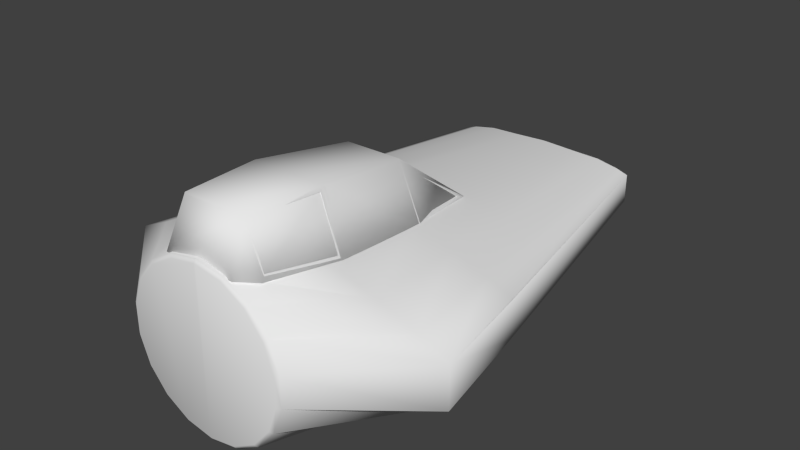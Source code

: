 # Source: Y-Wingcockpit.blend  (saved by Blender 2.73.0; exported with 4.5.12 LTS)
import bpy
from mathutils import Matrix  # noqa: F401  (used for matrix-valued properties, if any)

bpy.ops.wm.read_factory_settings(use_empty=True)
scene = bpy.context.scene
scene.name = 'Scene'

# ---- collections
col_collection_1 = bpy.data.collections.new('Collection 1'); scene.collection.children.link(col_collection_1)
col_collection_2 = bpy.data.collections.new('Collection 2'); scene.collection.children.link(col_collection_2)

# ---- world
world_world = bpy.data.worlds.new('World'); scene.world = world_world
world_world.color = (0.05088, 0.05088, 0.05088)
world_world.use_sun_shadow = False
world_world.sun_shadow_jitter_overblur = 0.0
world_world.cycles.sampling_method = 'MANUAL'
world_world.cycles.sample_map_resolution = 256

# ---- meshes
me_cylinder_003 = bpy.data.meshes.new('Cylinder.003')
me_cylinder_003.from_pydata([(0.1707, -0.7058, -0.8475), (-0.2384, -0.3682, -1.286), (0.2384, -0.3682, -1.286), (-0.1707, -0.7058, -0.8475), (0.2203, -0.6887, -0.8431), (0.3401, -0.4176, -0.8384), (0.2862, -0.3729, -1.253), (-0.2203, -0.6887, -0.843), (-0.3401, -0.4176, -0.8384), (-0.2862, -0.3728, -1.253), (0.3907, -0.4889, -0.05014), (0.2676, -0.8402, -0.05616), (0.3519, -0.4227, -0.7342), (0.2125, -0.7491, -0.7398), (-0.2676, -0.8402, -0.05616), (-0.3907, -0.4889, -0.05014), (-0.2125, -0.7491, -0.7398), (-0.3519, -0.4227, -0.7342), (0.3963, -0.4959, 0.01685), (0.272, -0.8625, 0.01056), (0.3315, -0.5757, 0.5383), (0.2275, -0.8735, 0.5332), (-0.272, -0.8625, 0.01056), (-0.3963, -0.4959, 0.01685), (-0.2275, -0.8735, 0.5332), (-0.3315, -0.5757, 0.5383)], [], [(0, 3, 1, 2), (5, 4, 6), (7, 8, 9), (10, 11, 13, 12), (14, 15, 17, 16), (20, 21, 19, 18), (24, 25, 23, 22)])
_k = set([(0, 2), (0, 3), (1, 2), (1, 3), (4, 5), (4, 6), (5, 6), (7, 8), (7, 9), (8, 9), (10, 11), (10, 12), (11, 13), (12, 13), (14, 15), (14, 16), (15, 17), (16, 17), (18, 19), (18, 20), (19, 21), (20, 21), (22, 23), (22, 24), (23, 25), (24, 25)])
me_cylinder_003.attributes.new('sharp_edge', 'BOOLEAN', 'EDGE').data.foreach_set('value', [ (min(e.vertices), max(e.vertices)) in _k for e in me_cylinder_003.edges])
_uv = me_cylinder_003.uv_layers.new(name='UVMap')
_uv.uv.foreach_set('vector', [0.6184, 0.2638, 0.7754, 0.2705, 0.7687, 0.4275, 0.6117, 0.4208, 0.6184, 0.2638, 0.7754, 0.2705, 0.7687, 0.4275, 0.6184, 0.2638, 0.7754, 0.2705, 0.7687, 0.4275, 0.6184, 0.2638, 0.7754, 0.2705, 0.7687, 0.4275, 0.6117, 0.4208, 0.6184, 0.2638, 0.7754, 0.2705, 0.7687, 0.4275, 0.6117, 0.4208, 0.6184, 0.2638, 0.7754, 0.2705, 0.7687, 0.4275, 0.6117, 0.4208, 0.6184, 0.2638, 0.7754, 0.2705, 0.7687, 0.4275, 0.6117, 0.4208])
me_cylinder_003.use_remesh_preserve_volume = False
me_cylinder_003.use_remesh_preserve_attributes = False
me_cylinder_003.use_mirror_vertex_groups = False
me_cylinder_003.update()
me_cylinder = bpy.data.meshes.new('Cylinder')
me_cylinder.from_pydata([(-6.903e-09, -0.1518, -2.795), (-0.2369, -0.1426, -2.795), (-0.4452, -0.137, -2.795), (-0.5998, -0.1114, -2.795), (-0.682, -0.08762, -2.795), (-0.682, 0.08762, -2.795), (-0.5998, 0.1114, -2.795), (-0.4452, 0.137, -2.795), (-0.2369, 0.1426, -2.795), (0.1707, -0.7063, -0.8475), (-6.007e-09, -0.1893, -2.818), (-0.2584, -0.1779, -2.818), (-0.4856, -0.1708, -2.818), (-0.6542, -0.139, -2.818), (-0.744, -0.1093, -2.818), (-0.744, 0.1093, -2.818), (-0.6542, 0.139, -2.818), (-0.4856, 0.1708, -2.818), (-0.2584, 0.1779, -2.818), (-6.949e-08, 0.1893, -2.818), (-9.437e-08, -0.625, 0.7112), (-2.642e-07, -0.4739, 0.08695), (-0.2138, -0.5873, 0.7112), (-0.4134, -0.4756, 0.08695), (-0.4017, -0.4788, 0.7112), (-0.7642, -0.3688, 0.08695), (-0.5413, -0.3125, 0.7112), (-1.063, -0.2593, 0.08695), (-0.6155, -0.1085, 0.7112), (-1.295, -0.1556, 0.08695), (-0.6155, 0.1085, 0.7112), (-1.295, 0.1556, 0.08695), (-0.5413, 0.3125, 0.7112), (-1.063, 0.2593, 0.08695), (-0.4017, 0.4788, 0.7112), (-0.7642, 0.3688, 0.08695), (-0.2138, 0.5873, 0.7112), (-0.4134, 0.4122, 0.08695), (-0.2384, -0.3687, -1.286), (-7.528e-08, 0.4685, 0.08695), (-7.798e-08, 0.1152, -2.662), (-0.1797, 0.1082, -2.662), (-0.3378, 0.1039, -2.662), (-0.4551, 0.08456, -2.662), (-0.5175, 0.06649, -2.662), (-0.5175, -0.06649, -2.662), (-0.4551, -0.08456, -2.662), (-0.3378, -0.1039, -2.662), (-0.1797, -0.1082, -2.662), (-7.778e-09, -0.1152, -2.662), (-0.2788, -0.893, -0.01899), (-0.4351, -0.4492, -0.0116), (0.4351, -0.4492, -0.0116), (0.2788, -0.893, -0.01899), (-0.2332, -0.9051, 0.5617), (-0.3639, -0.5135, 0.5678), (0.3639, -0.5135, 0.5678), (0.2332, -0.9051, 0.5617), (0.2384, -0.3687, -1.286), (-3.392e-15, 0.625, 0.7112), (0.4134, 0.4122, 0.08695), (0.2138, 0.5873, 0.7112), (0.7642, 0.3688, 0.08695), (0.4017, 0.4788, 0.7112), (1.063, 0.2593, 0.08695), (0.5413, 0.3125, 0.7112), (1.295, 0.1556, 0.08695), (0.6155, 0.1085, 0.7112), (1.295, -0.1556, 0.08695), (0.6155, -0.1085, 0.7112), (1.063, -0.2593, 0.08695), (0.5413, -0.3125, 0.7112), (0.7642, -0.3688, 0.08695), (0.4017, -0.4788, 0.7112), (0.4134, -0.4756, 0.08695), (0.2138, -0.5873, 0.7112), (0.2558, -0.3682, -1.316), (-0.2558, -0.3682, -1.316), (0.1831, -0.7304, -0.8464), (0.2584, 0.1779, -2.818), (0.4856, 0.1708, -2.818), (0.6542, 0.139, -2.818), (0.744, 0.1093, -2.818), (0.744, -0.1093, -2.818), (0.6542, -0.139, -2.818), (0.4856, -0.1708, -2.818), (0.2584, -0.1779, -2.818), (0.2361, -0.7032, -0.8334), (4.359e-08, 0.1518, -2.795), (0.2369, 0.1426, -2.795), (0.4452, 0.137, -2.795), (0.5998, 0.1114, -2.795), (0.682, 0.08762, -2.795), (0.682, -0.08762, -2.795), (0.5998, -0.1114, -2.795), (0.4452, -0.137, -2.795), (0.2369, -0.1426, -2.795), (0.3645, -0.4127, -0.8284), (-0.1831, -0.7304, -0.8464), (0.1797, 0.1082, -2.662), (0.3378, 0.1039, -2.662), (0.4551, 0.08456, -2.662), (0.5175, 0.06649, -2.662), (0.5175, -0.06649, -2.662), (0.4551, -0.08456, -2.662), (0.3378, -0.1039, -2.662), (0.1797, -0.1082, -2.662), (-0.1707, -0.7063, -0.8475), (-0.2148, -0.7828, -0.7785), (-0.3919, -0.382, -0.7716), (0.3919, -0.382, -0.7716), (0.2148, -0.7828, -0.7785), (-0.3, -0.3158, -1.384), (-0.269, -0.5513, 0.7028), (0.3, -0.3158, -1.384), (0.269, -0.5513, 0.7028), (0.3067, -0.3647, -1.272), (-0.2361, -0.7032, -0.8334), (-0.3645, -0.4127, -0.8284), (-0.3067, -0.3647, -1.273), (0.2203, -0.6892, -0.8431), (0.3401, -0.4181, -0.8384), (0.2862, -0.3734, -1.253), (-0.2203, -0.6892, -0.843), (-0.3401, -0.4181, -0.8384), (-0.2862, -0.3733, -1.253), (0.4218, -0.4873, -0.0501), (0.289, -0.8539, -0.05639), (0.38, -0.4188, -0.7341), (0.2294, -0.7594, -0.74), (-0.289, -0.8539, -0.05639), (-0.4218, -0.4873, -0.0501), (-0.2294, -0.7594, -0.74), (-0.38, -0.4188, -0.7341), (0.3907, -0.4894, -0.05014), (0.2676, -0.8407, -0.05616), (0.3519, -0.4232, -0.7342), (0.2125, -0.7496, -0.7398), (-0.2676, -0.8407, -0.05616), (-0.3907, -0.4894, -0.05014), (-0.2125, -0.7496, -0.7398), (-0.3519, -0.4232, -0.7342), (0.4233, -0.4964, 0.01685), (0.2905, -0.863, 0.01056), (0.3541, -0.5761, 0.5383), (0.243, -0.874, 0.5332), (-0.2905, -0.863, 0.01056), (-0.4233, -0.4964, 0.01685), (-0.243, -0.874, 0.5332), (-0.3541, -0.5761, 0.5383), (0.3963, -0.4964, 0.01685), (0.272, -0.863, 0.01056), (0.3315, -0.5761, 0.5383), (0.2275, -0.874, 0.5332), (-0.272, -0.863, 0.01056), (-0.3963, -0.4964, 0.01685), (-0.2275, -0.874, 0.5332), (-0.3315, -0.5761, 0.5383), (-1.959e-07, -0.3987, -0.7204), (-0.9549, -0.2275, -0.7204), (-0.6905, 0.3165, -0.7204), (-0.3724, -0.3969, -0.7204), (-0.6905, -0.3165, -0.7204), (-7.933e-08, 0.4317, -0.7204), (-1.15, 0.1434, -0.7204), (-0.9549, 0.2275, -0.7204), (-0.3724, 0.3745, -0.7204), (-1.15, -0.1434, -0.7204), (1.15, 0.1434, -0.7204), (1.15, -0.1434, -0.7204), (0.3724, 0.3745, -0.7204), (0.6905, -0.3165, -0.7204), (0.3724, -0.3969, -0.7204), (0.6905, 0.3165, -0.7204), (0.9549, 0.2275, -0.7204), (0.9549, -0.2275, -0.7204), (0.002821, 0.6245, 0.7112), (0.002821, -0.6245, 0.7112), (0.00534, -0.9051, 0.5617), (0.00534, -0.893, -0.01899), (0.00534, -0.7828, -0.7785), (0.00534, -0.5513, 0.7028), (1.252e-05, -0.5971, 0.7284), (-0.2042, -0.5611, 0.7284), (-0.3838, -0.4574, 0.7284), (-0.5171, -0.2985, 0.7284), (-0.588, -0.1037, 0.7284), (-0.588, 0.1037, 0.7284), (-0.5171, 0.2985, 0.7284), (-0.3838, 0.4574, 0.7284), (-0.2042, 0.5611, 0.7284), (1.261e-05, 0.5971, 0.7284), (0.2042, 0.5611, 0.7284), (0.3838, 0.4574, 0.7284), (0.5171, 0.2985, 0.7284), (0.588, 0.1037, 0.7284), (0.588, -0.1037, 0.7284), (0.5171, -0.2985, 0.7284), (0.3838, -0.4574, 0.7284), (0.2042, -0.5611, 0.7284), (0.002708, 0.5966, 0.7284), (0.002708, -0.5966, 0.7284)], [], [(7, 42, 43, 6), (1, 48, 49, 0), (6, 43, 44, 5), (2, 47, 48, 1), (12, 2, 1, 11), (17, 7, 6, 16), (3, 46, 47, 2), (18, 8, 7, 17), (13, 3, 2, 12), (15, 5, 4, 14), (5, 44, 45, 4), (14, 4, 3, 13), (11, 1, 0, 10), (8, 41, 42, 7), (118, 119, 125, 124), (76, 78, 9, 58), (4, 45, 46, 3), (160, 17, 16, 165), (161, 11, 10, 158), (159, 13, 12, 162), (16, 6, 5, 15), (162, 12, 11, 161), (167, 14, 13, 159), (165, 16, 15, 164), (166, 18, 17, 160), (163, 19, 18, 166), (77, 76, 58, 38), (25, 23, 22, 24), (31, 164, 15, 14, 167, 29), (35, 33, 32, 34), (31, 29, 28, 30), (27, 25, 24, 26), (23, 21, 20, 22), (37, 35, 34, 36), (33, 31, 30, 32), (29, 27, 26, 28), (51, 50, 146, 147), (53, 52, 142, 143), (178, 54, 50, 179), (179, 50, 108, 180), (98, 77, 38, 107), (60, 61, 63, 62), (62, 63, 65, 64), (64, 65, 67, 66), (66, 67, 69, 68), (68, 69, 71, 70), (70, 71, 73, 72), (72, 73, 75, 74), (66, 68, 169, 83, 82, 168), (81, 82, 92, 91), (111, 180, 108, 98, 78), (171, 172, 86, 85), (173, 174, 81, 80), (169, 175, 84, 83), (86, 10, 0, 96), (174, 168, 82, 81), (175, 171, 85, 84), (170, 173, 80, 79), (108, 112, 77, 98), (79, 80, 90, 89), (88, 40, 41, 8), (84, 85, 95, 94), (82, 83, 93, 92), (80, 81, 91, 90), (112, 114, 76, 77), (85, 86, 96, 95), (83, 84, 94, 93), (95, 96, 106, 105), (93, 94, 104, 103), (91, 92, 102, 101), (89, 90, 100, 99), (78, 98, 107, 9), (94, 95, 105, 104), (92, 93, 103, 102), (90, 91, 101, 100), (110, 52, 126, 128), (51, 109, 133, 131), (112, 108, 117, 119), (114, 111, 78, 76), (55, 54, 113), (111, 114, 116, 87), (178, 57, 115, 181), (57, 56, 115), (19, 88, 8, 18), (63, 61, 192, 193), (96, 0, 49, 106), (39, 37, 36, 59), (39, 59, 176, 61, 60), (74, 75, 177, 20, 21), (163, 170, 79, 19), (88, 89, 99, 40), (19, 79, 89, 88), (47, 46, 45, 44, 43, 42, 41, 40, 99, 100, 101, 102, 103, 104, 105, 106, 49, 48), (172, 158, 10, 86), (114, 110, 97, 116), (110, 111, 87, 97), (119, 117, 123, 125), (109, 112, 119, 118), (108, 109, 118, 117), (117, 118, 124, 123), (87, 116, 122, 120), (116, 97, 121, 122), (97, 87, 120, 121), (132, 130, 138, 140), (53, 111, 129, 127), (111, 110, 128, 129), (52, 53, 127, 126), (131, 133, 141, 139), (108, 50, 130, 132), (109, 108, 132, 133), (50, 51, 131, 130), (133, 132, 140, 141), (130, 131, 139, 138), (128, 126, 134, 136), (127, 129, 137, 135), (129, 128, 136, 137), (126, 127, 135, 134), (149, 147, 155, 157), (57, 53, 143, 145), (56, 57, 145, 144), (52, 56, 144, 142), (147, 146, 154, 155), (55, 51, 147, 149), (54, 55, 149, 148), (50, 54, 148, 146), (148, 149, 157, 156), (146, 148, 156, 154), (143, 142, 150, 151), (145, 143, 151, 153), (144, 145, 153, 152), (142, 144, 152, 150), (62, 64, 174, 173), (72, 74, 172, 171), (70, 72, 171, 175), (60, 62, 173, 170), (68, 70, 175, 169), (64, 66, 168, 174), (33, 165, 164, 31), (39, 163, 166, 37), (39, 60, 170, 163), (25, 162, 161, 23), (35, 160, 165, 33), (37, 166, 160, 35), (27, 159, 162, 25), (29, 167, 159, 27), (23, 161, 158, 21), (74, 21, 158, 172), (22, 20, 182, 183), (53, 179, 180, 111), (57, 178, 179, 53), (54, 178, 181, 113), (200, 201, 199, 198, 197, 196, 195, 194, 193, 192), (185, 184, 183, 182, 201, 200, 191, 190, 189, 188, 187, 186), (28, 26, 185, 186), (69, 67, 195, 196), (61, 176, 200, 192), (36, 34, 189, 190), (176, 59, 191, 200), (75, 73, 198, 199), (32, 30, 187, 188), (65, 63, 193, 194), (26, 24, 184, 185), (71, 69, 196, 197), (20, 177, 201, 182), (59, 36, 190, 191), (67, 65, 194, 195), (177, 75, 199, 201), (30, 28, 186, 187), (34, 32, 188, 189), (24, 22, 183, 184), (73, 71, 197, 198)])
me_cylinder.polygons.foreach_set('use_smooth', [0, 0, 0, 0, 0, 0, 0, 0, 0, 0, 0, 0, 0, 0, 0, 0, 0, 1, 1, 1, 0, 1, 1, 1, 1, 1, 0, 1, 1, 1, 1, 1, 1, 1, 1, 1, 1, 1, 1, 1, 0, 1, 1, 1, 1, 1, 1, 1, 1, 0, 1, 1, 1, 1, 0, 1, 1, 1, 1, 0, 0, 0, 0, 0, 1, 0, 0, 0, 0, 0, 0, 0, 0, 0, 0, 1, 1, 1, 1, 1, 1, 1, 1, 0, 1, 0, 1, 1, 1, 1, 0, 0, 0, 1, 1, 1, 0, 1, 1, 0, 0, 0, 0, 0, 1, 1, 1, 0, 1, 1, 1, 0, 0, 0, 0, 0, 0, 0, 1, 1, 1, 0, 1, 1, 1, 0, 0, 0, 0, 0, 0, 1, 1, 1, 1, 1, 1, 1, 1, 1, 1, 1, 1, 1, 1, 1, 1, 1, 1, 1, 1, 1, 1, 1, 1, 1, 1, 1, 1, 1, 1, 1, 1, 1, 1, 1, 1, 1, 1, 1, 1])
_k = set([(9, 58), (9, 107), (10, 11), (10, 86), (11, 12), (12, 13), (13, 14), (14, 15), (15, 16), (16, 17), (17, 18), (18, 19), (19, 79), (38, 58), (38, 107), (79, 80), (80, 81), (81, 82), (82, 83), (83, 84), (84, 85), (85, 86), (120, 121), (120, 122), (121, 122), (123, 124), (123, 125), (124, 125), (134, 135), (134, 136), (135, 137), (136, 137), (138, 139), (138, 140), (139, 141), (140, 141), (150, 151), (150, 152), (151, 153), (152, 153), (154, 155), (154, 156), (155, 157), (156, 157)])
me_cylinder.attributes.new('sharp_edge', 'BOOLEAN', 'EDGE').data.foreach_set('value', [ (min(e.vertices), max(e.vertices)) in _k for e in me_cylinder.edges])
_uv = me_cylinder.uv_layers.new(name='UVMap')
_uv.uv.foreach_set('vector', [0.01672, 0.5121, 0.1123, 0.5111, 0.1123, 0.5231, 0.01672, 0.5241, 0.0167, 0.5998, 0.1123, 0.5989, 0.1123, 0.7063, 0.01668, 0.7072, 0.01672, 0.5241, 0.1123, 0.5231, 0.1123, 0.5289, 0.01672, 0.5299, 0.01671, 0.5744, 0.1123, 0.5734, 0.1123, 0.5989, 0.0167, 0.5998, 0.008369, 0.5786, 0.01671, 0.5744, 0.0167, 0.5998, 0.008362, 0.6062, 0.008386, 0.5079, 0.01672, 0.5121, 0.01672, 0.5241, 0.008383, 0.5214, 0.01671, 0.5624, 0.1123, 0.5614, 0.1123, 0.5734, 0.01671, 0.5744, 0.008393, 0.4803, 0.01673, 0.4866, 0.01672, 0.5121, 0.008386, 0.5079, 0.008372, 0.5651, 0.01671, 0.5624, 0.01671, 0.5744, 0.008369, 0.5786, 0.008381, 0.528, 0.01672, 0.5299, 0.01671, 0.5566, 0.008374, 0.5585, 0.01672, 0.5299, 0.1123, 0.5289, 0.1123, 0.5556, 0.01671, 0.5566, 0.008374, 0.5585, 0.01671, 0.5566, 0.01671, 0.5624, 0.008372, 0.5651, 0.008362, 0.6062, 0.0167, 0.5998, 0.01668, 0.7072, 0.008338, 0.7072, 0.01673, 0.4866, 0.1123, 0.4857, 0.1123, 0.5111, 0.01672, 0.5121, 0.4299, 0.6805, 0.4272, 0.3706, 0.4428, 0.3716, 0.4398, 0.6819, 0.4265, 0.3694, 0.4308, 0.6785, 0.4417, 0.6786, 0.4416, 0.3708, 0.01671, 0.5566, 0.1123, 0.5556, 0.1123, 0.5614, 0.01671, 0.5624, 0.7436, 0.8189, 0.4704, 0.7855, 0.4696, 0.7616, 0.7432, 0.7813, 0.6212, 0.5391, 0.5711, 0.778, 0.6113, 0.7768, 0.6792, 0.5385, 0.5306, 0.5399, 0.5095, 0.7799, 0.5357, 0.7791, 0.5717, 0.5395, 0.008383, 0.5214, 0.01672, 0.5241, 0.01672, 0.5299, 0.008381, 0.528, 0.5717, 0.5395, 0.5357, 0.7791, 0.5711, 0.778, 0.6212, 0.5391, 0.5003, 0.5402, 0.4955, 0.7804, 0.5095, 0.7799, 0.5306, 0.5399, 0.7432, 0.7813, 0.4696, 0.7616, 0.4691, 0.7488, 0.743, 0.7536, 0.744, 0.8642, 0.4716, 0.8178, 0.4704, 0.7855, 0.7436, 0.8189, 0.7445, 0.9171, 0.4729, 0.8546, 0.4716, 0.8178, 0.744, 0.8642, 0.4304, 0.6793, 0.426, 0.3698, 0.4413, 0.3715, 0.4411, 0.6781, 0.1656, 0.603, 0.1649, 0.6576, 0.1071, 0.6953, 0.1075, 0.6661, 0.01062, 0.782, 0.008404, 0.6853, 0.01049, 0.4163, 0.1081, 0.4163, 0.1074, 0.6853, 0.105, 0.782, 0.163, 0.5982, 0.1637, 0.5518, 0.1076, 0.6471, 0.1073, 0.6688, 0.01062, 0.782, 0.105, 0.782, 0.1053, 0.9025, 0.01078, 0.9025, 0.1663, 0.5565, 0.1656, 0.603, 0.1075, 0.6661, 0.1078, 0.6444, 0.1649, 0.6576, 0.1639, 0.7219, 0.1066, 0.7286, 0.1071, 0.6953, 0.1622, 0.6528, 0.163, 0.5982, 0.1073, 0.6688, 0.1069, 0.6981, 0.1637, 0.5518, 0.1642, 0.5156, 0.1077, 0.6355, 0.1076, 0.6471, 0.1668, 0.5203, 0.1663, 0.5565, 0.1078, 0.6444, 0.1079, 0.6328, 0.4077, 0.3449, 0.4025, 0.6922, 0.4279, 0.6791, 0.4258, 0.3683, 0.4025, 0.6926, 0.4077, 0.3453, 0.4259, 0.3688, 0.4279, 0.6796, 0.3982, 0.7826, 0.4231, 0.7826, 0.4278, 0.6305, 0.3982, 0.6305, 0.3982, 0.6305, 0.4278, 0.6305, 0.4211, 0.4746, 0.3982, 0.4746, 0.4307, 0.6791, 0.4264, 0.3699, 0.4415, 0.3714, 0.4416, 0.6792, 0.1622, 0.653, 0.1069, 0.6982, 0.1073, 0.669, 0.163, 0.5984, 0.163, 0.5984, 0.1073, 0.669, 0.1075, 0.6473, 0.1636, 0.5519, 0.1636, 0.5519, 0.1075, 0.6473, 0.1077, 0.6357, 0.1642, 0.5158, 0.1041, 0.782, 0.1039, 0.9025, 0.009455, 0.9025, 0.0097, 0.782, 0.1668, 0.5205, 0.1079, 0.633, 0.1078, 0.6445, 0.1663, 0.5567, 0.1663, 0.5567, 0.1078, 0.6445, 0.1075, 0.6662, 0.1656, 0.6031, 0.1656, 0.6031, 0.1075, 0.6662, 0.1071, 0.6955, 0.1648, 0.6577, 0.1041, 0.782, 0.0097, 0.782, 0.007356, 0.6853, 0.009135, 0.4163, 0.1067, 0.4163, 0.1063, 0.6853, 0.008293, 0.8931, 0.008295, 0.8865, 0.01663, 0.8846, 0.01663, 0.8904, 0.4081, 0.3412, 0.4058, 0.5123, 0.4034, 0.6921, 0.4302, 0.6787, 0.4258, 0.3703, 0.5719, 0.5395, 0.6214, 0.539, 0.5712, 0.778, 0.5359, 0.7791, 0.7436, 0.8191, 0.7432, 0.7815, 0.4696, 0.7617, 0.4704, 0.7857, 0.5004, 0.5402, 0.5307, 0.5399, 0.5096, 0.7799, 0.4957, 0.7804, 0.008314, 0.8083, 0.008338, 0.7072, 0.01668, 0.7072, 0.01665, 0.8147, 0.7432, 0.7815, 0.743, 0.7538, 0.4691, 0.749, 0.4696, 0.7617, 0.5307, 0.5399, 0.5719, 0.5395, 0.5359, 0.7791, 0.5096, 0.7799, 0.744, 0.8643, 0.7436, 0.8191, 0.4704, 0.7857, 0.4716, 0.818, 0.4044, 0.6905, 0.4079, 0.3408, 0.4264, 0.3699, 0.4307, 0.6791, 0.008283, 0.9342, 0.00829, 0.9066, 0.01663, 0.9024, 0.01662, 0.9279, 0.01676, 0.3792, 0.1124, 0.3783, 0.1123, 0.4857, 0.01673, 0.4866, 0.008304, 0.8494, 0.008307, 0.8359, 0.01664, 0.8401, 0.01664, 0.8521, 0.008295, 0.8865, 0.008302, 0.856, 0.01664, 0.8579, 0.01663, 0.8846, 0.00829, 0.9066, 0.008293, 0.8931, 0.01663, 0.8904, 0.01663, 0.9024, 0.4037, 0.6914, 0.4082, 0.3412, 0.426, 0.3698, 0.4304, 0.6793, 0.008307, 0.8359, 0.008314, 0.8083, 0.01665, 0.8147, 0.01664, 0.8401, 0.008302, 0.856, 0.008304, 0.8494, 0.01664, 0.8521, 0.01664, 0.8579, 0.01664, 0.8401, 0.01665, 0.8147, 0.1123, 0.8137, 0.1123, 0.8391, 0.01664, 0.8579, 0.01664, 0.8521, 0.1123, 0.8511, 0.1123, 0.8569, 0.01663, 0.8904, 0.01663, 0.8846, 0.1123, 0.8836, 0.1122, 0.8895, 0.01662, 0.9279, 0.01663, 0.9024, 0.1122, 0.9015, 0.1122, 0.9269, 0.4258, 0.3703, 0.4302, 0.6787, 0.4416, 0.6785, 0.4413, 0.3715, 0.01664, 0.8521, 0.01664, 0.8401, 0.1123, 0.8391, 0.1123, 0.8511, 0.01663, 0.8846, 0.01664, 0.8579, 0.1123, 0.8569, 0.1123, 0.8836, 0.01663, 0.9024, 0.01663, 0.8904, 0.1122, 0.8895, 0.1122, 0.9015, 0.4082, 0.3454, 0.4038, 0.6914, 0.4281, 0.6794, 0.4269, 0.3691, 0.4039, 0.6909, 0.4084, 0.345, 0.427, 0.3687, 0.4282, 0.6789, 0.408, 0.3432, 0.4051, 0.6912, 0.4313, 0.6808, 0.4259, 0.3701, 0.408, 0.3403, 0.4046, 0.6899, 0.4308, 0.6785, 0.4265, 0.3694, 0.4057, 0.3726, 0.3847, 0.302, 0.3849, 0.3814, 0.4042, 0.6899, 0.4092, 0.3417, 0.4269, 0.3688, 0.4307, 0.6795, 0.3449, 0.3017, 0.385, 0.3019, 0.3848, 0.3818, 0.3453, 0.3813, 0.385, 0.3019, 0.4061, 0.3724, 0.3848, 0.3818, 0.008417, 0.3792, 0.01676, 0.3792, 0.01673, 0.4866, 0.008393, 0.4803, 0.2087, 0.1474, 0.2267, 0.1782, 0.2224, 0.1798, 0.2052, 0.1504, 0.01665, 0.8147, 0.01668, 0.7072, 0.1123, 0.7063, 0.1123, 0.8137, 0.1613, 0.7172, 0.1622, 0.6528, 0.1069, 0.6981, 0.1064, 0.7313, 0.1613, 0.7172, 0.1064, 0.7313, 0.1064, 0.7309, 0.1069, 0.6982, 0.1622, 0.653, 0.1648, 0.6577, 0.1071, 0.6955, 0.1066, 0.7281, 0.1066, 0.7286, 0.1639, 0.7219, 0.7445, 0.9171, 0.744, 0.8643, 0.4716, 0.818, 0.4729, 0.8546, 0.01676, 0.3792, 0.01678, 0.2718, 0.1124, 0.2708, 0.1124, 0.3783, 0.008417, 0.3792, 0.008441, 0.2782, 0.01678, 0.2718, 0.01676, 0.3792, 0.721, 0.7902, 0.75, 0.7902, 0.7651, 0.8019, 0.7649, 0.9279, 0.7498, 0.9395, 0.7214, 0.941, 0.6831, 0.9413, 0.6396, 0.9416, 0.5961, 0.941, 0.5579, 0.9404, 0.5295, 0.9387, 0.5144, 0.9269, 0.5145, 0.801, 0.5296, 0.7894, 0.5575, 0.7896, 0.5958, 0.7887, 0.6393, 0.7878, 0.6828, 0.789, 0.6214, 0.539, 0.6792, 0.5385, 0.6113, 0.7768, 0.5712, 0.778, 0.4079, 0.3416, 0.4052, 0.6901, 0.431, 0.6782, 0.426, 0.3684, 0.4035, 0.6914, 0.4081, 0.3442, 0.4264, 0.3686, 0.4293, 0.6801, 0.4259, 0.3701, 0.4313, 0.6808, 0.4412, 0.6787, 0.4407, 0.3713, 0.4039, 0.6922, 0.4096, 0.3437, 0.4272, 0.3706, 0.4299, 0.6805, 0.4082, 0.3436, 0.4046, 0.6897, 0.4304, 0.6784, 0.4263, 0.369, 0.4263, 0.369, 0.4304, 0.6784, 0.4414, 0.6798, 0.4415, 0.3704, 0.4307, 0.6795, 0.4269, 0.3688, 0.4415, 0.3701, 0.4407, 0.6774, 0.426, 0.3684, 0.431, 0.6782, 0.4407, 0.6795, 0.4418, 0.3693, 0.4293, 0.6801, 0.4264, 0.3686, 0.4416, 0.3704, 0.4403, 0.6815, 0.427, 0.3691, 0.4285, 0.6787, 0.4421, 0.6809, 0.4423, 0.3714, 0.4032, 0.6914, 0.4075, 0.345, 0.4268, 0.3691, 0.4283, 0.6787, 0.4039, 0.6905, 0.4081, 0.3446, 0.4261, 0.3688, 0.4292, 0.6779, 0.4076, 0.3454, 0.403, 0.6913, 0.4279, 0.6787, 0.4262, 0.3689, 0.4282, 0.6789, 0.427, 0.3687, 0.4423, 0.3711, 0.442, 0.681, 0.4077, 0.345, 0.4034, 0.6914, 0.4285, 0.6787, 0.427, 0.3691, 0.408, 0.3454, 0.4039, 0.6913, 0.4291, 0.6787, 0.426, 0.3696, 0.4038, 0.6913, 0.4083, 0.3454, 0.4269, 0.3689, 0.4286, 0.6787, 0.426, 0.3696, 0.4291, 0.6787, 0.4404, 0.6814, 0.4414, 0.3712, 0.4286, 0.6787, 0.4269, 0.3689, 0.4427, 0.3713, 0.442, 0.6812, 0.4269, 0.3691, 0.4281, 0.6794, 0.4419, 0.6815, 0.4422, 0.3715, 0.4283, 0.6787, 0.4268, 0.3691, 0.442, 0.3714, 0.4419, 0.6809, 0.4292, 0.6779, 0.4261, 0.3688, 0.4415, 0.3704, 0.4404, 0.6806, 0.4262, 0.3689, 0.4279, 0.6787, 0.4412, 0.6812, 0.4419, 0.3713, 0.429, 0.6782, 0.4263, 0.3688, 0.4419, 0.3708, 0.442, 0.6798, 0.4042, 0.6914, 0.4076, 0.3478, 0.4264, 0.3691, 0.428, 0.6786, 0.409, 0.3502, 0.4036, 0.6908, 0.429, 0.6781, 0.4272, 0.3695, 0.408, 0.3492, 0.4035, 0.6916, 0.4288, 0.6786, 0.4261, 0.3692, 0.4258, 0.3683, 0.4279, 0.6791, 0.4417, 0.6815, 0.4425, 0.3705, 0.4037, 0.6912, 0.4081, 0.3489, 0.4263, 0.3688, 0.429, 0.6782, 0.4037, 0.6908, 0.4091, 0.3502, 0.4273, 0.3695, 0.4291, 0.6781, 0.4076, 0.3481, 0.4042, 0.6917, 0.428, 0.679, 0.4264, 0.3694, 0.4291, 0.6781, 0.4273, 0.3695, 0.4415, 0.3709, 0.4412, 0.6799, 0.4264, 0.3694, 0.428, 0.679, 0.4418, 0.68, 0.4424, 0.3712, 0.4279, 0.6796, 0.4259, 0.3688, 0.4426, 0.3709, 0.4418, 0.6819, 0.428, 0.6786, 0.4264, 0.3691, 0.4424, 0.3708, 0.4418, 0.6797, 0.4272, 0.3695, 0.429, 0.6781, 0.4411, 0.6799, 0.4414, 0.3709, 0.4261, 0.3692, 0.4288, 0.6786, 0.4418, 0.6802, 0.4417, 0.3711, 0.8343, 0.8332, 0.8342, 0.7907, 0.7432, 0.7815, 0.7436, 0.8191, 0.7905, 0.605, 0.8451, 0.6048, 0.6214, 0.539, 0.5719, 0.5395, 0.744, 0.6053, 0.7905, 0.605, 0.5719, 0.5395, 0.5307, 0.5399, 0.8345, 0.8831, 0.8343, 0.8332, 0.7436, 0.8191, 0.744, 0.8643, 0.7079, 0.6054, 0.744, 0.6053, 0.5307, 0.5399, 0.5004, 0.5402, 0.8342, 0.7907, 0.834, 0.7576, 0.743, 0.7538, 0.7432, 0.7815, 0.8342, 0.7905, 0.7432, 0.7813, 0.743, 0.7536, 0.834, 0.7575, 0.8347, 0.9417, 0.7445, 0.9171, 0.744, 0.8642, 0.8345, 0.8829, 0.8347, 0.9417, 0.8345, 0.8831, 0.744, 0.8643, 0.7445, 0.9171, 0.7904, 0.605, 0.5717, 0.5395, 0.6212, 0.5391, 0.845, 0.6048, 0.8343, 0.833, 0.7436, 0.8189, 0.7432, 0.7813, 0.8342, 0.7905, 0.8345, 0.8829, 0.744, 0.8642, 0.7436, 0.8189, 0.8343, 0.833, 0.7439, 0.6053, 0.5306, 0.5399, 0.5717, 0.5395, 0.7904, 0.605, 0.7077, 0.6054, 0.5003, 0.5402, 0.5306, 0.5399, 0.7439, 0.6053, 0.845, 0.6048, 0.6212, 0.5391, 0.6792, 0.5385, 0.9093, 0.6044, 0.8451, 0.6048, 0.9093, 0.6044, 0.6792, 0.5385, 0.6214, 0.539, 0.03293, 0.1781, 0.02773, 0.2145, 0.03232, 0.2145, 0.03723, 0.1797, 0.4282, 0.631, 0.3982, 0.6305, 0.3982, 0.4746, 0.4211, 0.4746, 0.4241, 0.783, 0.3982, 0.7826, 0.3982, 0.6305, 0.4282, 0.631, 0.3847, 0.302, 0.3449, 0.3017, 0.3453, 0.3813, 0.3849, 0.3814, 0.2285, 0.2129, 0.0324, 0.214, 0.03804, 0.1809, 0.05491, 0.1513, 0.08088, 0.1292, 0.1128, 0.1173, 0.1469, 0.1171, 0.179, 0.1286, 0.2052, 0.1504, 0.2224, 0.1798, 0.08068, 0.1286, 0.05444, 0.1503, 0.03723, 0.1797, 0.03232, 0.2145, 0.0324, 0.214, 0.2285, 0.2129, 0.2286, 0.2133, 0.2216, 0.1808, 0.2048, 0.1512, 0.1788, 0.1292, 0.1468, 0.1173, 0.1128, 0.1171, 0.112, 0.1126, 0.07841, 0.1246, 0.08068, 0.1286, 0.1128, 0.1171, 0.112, 0.1128, 0.1477, 0.1126, 0.1469, 0.1171, 0.1128, 0.1173, 0.2267, 0.1782, 0.2331, 0.2128, 0.2285, 0.2129, 0.2224, 0.1798, 0.226, 0.1793, 0.2083, 0.1483, 0.2048, 0.1512, 0.2216, 0.1808, 0.2331, 0.2128, 0.2331, 0.2133, 0.2286, 0.2133, 0.2285, 0.2129, 0.03372, 0.1793, 0.05137, 0.1483, 0.05491, 0.1513, 0.03804, 0.1809, 0.1811, 0.1252, 0.1477, 0.1128, 0.1468, 0.1173, 0.1788, 0.1292, 0.1813, 0.1246, 0.2087, 0.1474, 0.2052, 0.1504, 0.179, 0.1286, 0.07841, 0.1246, 0.05095, 0.1474, 0.05444, 0.1503, 0.08068, 0.1286, 0.07856, 0.1252, 0.112, 0.1128, 0.1128, 0.1173, 0.08088, 0.1292, 0.02773, 0.2145, 0.02781, 0.214, 0.0324, 0.214, 0.03232, 0.2145, 0.2331, 0.2133, 0.226, 0.1793, 0.2216, 0.1808, 0.2286, 0.2133, 0.1477, 0.1126, 0.1813, 0.1246, 0.179, 0.1286, 0.1469, 0.1171, 0.02781, 0.214, 0.03372, 0.1793, 0.03804, 0.1809, 0.0324, 0.214, 0.1477, 0.1128, 0.112, 0.1126, 0.1128, 0.1171, 0.1468, 0.1173, 0.2083, 0.1483, 0.1811, 0.1252, 0.1788, 0.1292, 0.2048, 0.1512, 0.05095, 0.1474, 0.03293, 0.1781, 0.03723, 0.1797, 0.05444, 0.1503, 0.05137, 0.1483, 0.07856, 0.1252, 0.08088, 0.1292, 0.05491, 0.1513])
me_cylinder.use_remesh_preserve_volume = False
me_cylinder.use_remesh_preserve_attributes = False
me_cylinder.use_mirror_vertex_groups = False
me_cylinder.update()
me_cylinder_004 = bpy.data.meshes.new('Cylinder.004')
me_cylinder_004.from_pydata([(-6.007e-09, -0.1893, -2.818), (-0.2584, -0.1779, -2.818), (-0.4856, -0.1708, -2.818), (-0.6542, -0.139, -2.818), (-0.744, -0.1093, -2.818), (-0.744, 0.1093, -2.818), (-0.6542, 0.139, -2.818), (-0.4856, 0.1708, -2.818), (-0.2584, 0.1779, -2.818), (-6.949e-08, 0.1893, -2.818), (0.001411, -0.6248, 0.7111), (-2.642e-07, -0.4739, 0.0832), (-0.2138, -0.5873, 0.7111), (-0.4134, -0.4756, 0.0832), (-0.4017, -0.4788, 0.7111), (-0.7642, -0.3688, 0.0832), (-0.5413, -0.3125, 0.7111), (-1.063, -0.2593, 0.0832), (-0.6155, -0.1085, 0.7111), (-1.295, -0.1556, 0.0832), (-0.6155, 0.1085, 0.7111), (-1.295, 0.1556, 0.0832), (-0.5413, 0.3125, 0.7111), (-1.063, 0.2593, 0.0832), (-0.4017, 0.4788, 0.7111), (-0.7642, 0.3688, 0.0832), (-0.2138, 0.5873, 0.7111), (-0.4134, 0.4373, 0.0832), (-8.169e-08, 0.511, 0.0832), (0.001411, 0.6248, 0.7111), (0.4134, 0.4373, 0.0832), (0.2138, 0.5873, 0.7111), (0.7642, 0.3688, 0.0832), (0.4017, 0.4788, 0.7111), (1.063, 0.2593, 0.0832), (0.5413, 0.3125, 0.7111), (1.295, 0.1556, 0.0832), (0.6155, 0.1085, 0.7111), (1.295, -0.1556, 0.0832), (0.6155, -0.1085, 0.7111), (1.063, -0.2593, 0.0832), (0.5413, -0.3125, 0.7111), (0.7642, -0.3688, 0.0832), (0.4017, -0.4788, 0.7111), (0.4134, -0.4756, 0.0832), (0.2138, -0.5873, 0.7111), (0.2584, 0.1779, -2.818), (0.4856, 0.1708, -2.818), (0.6542, 0.139, -2.818), (0.744, 0.1093, -2.818), (0.744, -0.1093, -2.818), (0.6542, -0.139, -2.818), (0.4856, -0.1708, -2.818), (0.2584, -0.1779, -2.818), (-1.959e-07, -0.3987, -0.7242), (-0.9549, -0.2275, -0.7242), (-0.6905, 0.3165, -0.7242), (-0.3724, -0.3969, -0.7242), (-0.6905, -0.3165, -0.7242), (-8.496e-08, 0.469, -0.7242), (-1.15, 0.1434, -0.7242), (-0.9549, 0.2275, -0.7242), (-0.3724, 0.4117, -0.7242), (-1.15, -0.1434, -0.7242), (1.15, 0.1434, -0.7242), (1.15, -0.1434, -0.7242), (0.3724, 0.4117, -0.7242), (0.6905, -0.3165, -0.7242), (0.3724, -0.3969, -0.7242), (0.6905, 0.3165, -0.7242), (0.9549, 0.2275, -0.7242), (0.9549, -0.2275, -0.7242)], [], [(56, 7, 6, 61), (57, 1, 0, 54), (55, 3, 2, 58), (58, 2, 1, 57), (63, 4, 3, 55), (61, 6, 5, 60), (62, 8, 7, 56), (59, 9, 8, 62), (15, 13, 12, 14), (21, 60, 5, 4, 63, 19), (25, 23, 22, 24), (21, 19, 18, 20), (17, 15, 14, 16), (13, 11, 10, 12), (27, 25, 24, 26), (23, 21, 20, 22), (19, 17, 16, 18), (30, 31, 33, 32), (32, 33, 35, 34), (34, 35, 37, 36), (36, 37, 39, 38), (38, 39, 41, 40), (40, 41, 43, 42), (42, 43, 45, 44), (36, 38, 65, 50, 49, 64), (67, 68, 53, 52), (69, 70, 48, 47), (65, 71, 51, 50), (70, 64, 49, 48), (71, 67, 52, 51), (66, 69, 47, 46), (16, 14, 12, 10, 29, 26, 24, 22, 20, 18), (28, 27, 26, 29), (29, 10, 45, 43, 41, 39, 37, 35, 33, 31), (59, 66, 46, 9), (1, 2, 3, 4, 5, 6, 7, 8, 9, 46, 47, 48, 49, 50, 51, 52, 53, 0), (68, 54, 0, 53), (32, 34, 70, 69), (42, 44, 68, 67), (40, 42, 67, 71), (30, 32, 69, 66), (38, 40, 71, 65), (34, 36, 64, 70), (23, 61, 60, 21), (28, 59, 62, 27), (28, 30, 66, 59), (15, 58, 57, 13), (25, 56, 61, 23), (27, 62, 56, 25), (17, 55, 58, 15), (19, 63, 55, 17), (13, 57, 54, 11), (44, 11, 54, 68), (28, 29, 31, 30), (44, 45, 10, 11)])
me_cylinder_004.polygons.foreach_set('use_smooth', [True] * 55)
_k = set([(0, 1), (0, 53), (1, 2), (2, 3), (3, 4), (4, 5), (5, 6), (6, 7), (7, 8), (8, 9), (9, 46), (46, 47), (47, 48), (48, 49), (49, 50), (50, 51), (51, 52), (52, 53)])
me_cylinder_004.attributes.new('sharp_edge', 'BOOLEAN', 'EDGE').data.foreach_set('value', [ (min(e.vertices), max(e.vertices)) in _k for e in me_cylinder_004.edges])
_uv = me_cylinder_004.uv_layers.new(name='UVMap')
_uv.uv.foreach_set('vector', [0.7436, 0.8189, 0.4704, 0.7855, 0.4696, 0.7616, 0.7432, 0.7813, 0.6212, 0.5391, 0.5711, 0.778, 0.6113, 0.7768, 0.6792, 0.5385, 0.5306, 0.5399, 0.5095, 0.7799, 0.5357, 0.7791, 0.5717, 0.5395, 0.5717, 0.5395, 0.5357, 0.7791, 0.5711, 0.778, 0.6212, 0.5391, 0.5003, 0.5402, 0.4955, 0.7804, 0.5095, 0.7799, 0.5306, 0.5399, 0.7432, 0.7813, 0.4696, 0.7616, 0.4691, 0.7488, 0.743, 0.7536, 0.744, 0.8642, 0.4716, 0.8178, 0.4704, 0.7855, 0.7436, 0.8189, 0.7445, 0.9171, 0.4729, 0.8546, 0.4716, 0.8178, 0.744, 0.8642, 0.6673, 0.4495, 0.7219, 0.4492, 0.7602, 0.3918, 0.7309, 0.3919, 0.4296, 0.5556, 0.4298, 0.6472, 0.4297, 0.8631, 0.419, 0.8632, 0.4193, 0.6473, 0.419, 0.5554, 0.5867, 0.4594, 0.5402, 0.4597, 0.6361, 0.4044, 0.6578, 0.4043, 0.4296, 0.5556, 0.419, 0.5554, 0.4192, 0.4622, 0.4296, 0.4624, 0.6208, 0.4497, 0.6673, 0.4495, 0.7309, 0.3919, 0.7092, 0.392, 0.7219, 0.4492, 0.7862, 0.4489, 0.7935, 0.3917, 0.7602, 0.3918, 0.6413, 0.4592, 0.5867, 0.4594, 0.6578, 0.4043, 0.687, 0.4042, 0.5402, 0.4597, 0.5041, 0.4598, 0.6245, 0.4045, 0.6361, 0.4044, 0.5847, 0.4499, 0.6208, 0.4497, 0.7092, 0.392, 0.6977, 0.3921, 0.6415, 0.4592, 0.6872, 0.4042, 0.6579, 0.4043, 0.5869, 0.4594, 0.5869, 0.4594, 0.6579, 0.4043, 0.6362, 0.4044, 0.5404, 0.4597, 0.5404, 0.4597, 0.6362, 0.4044, 0.6247, 0.4045, 0.5042, 0.4598, 0.4296, 0.5556, 0.4296, 0.4624, 0.4192, 0.4622, 0.419, 0.5554, 0.5848, 0.4499, 0.6978, 0.3921, 0.7094, 0.392, 0.621, 0.4497, 0.621, 0.4497, 0.7094, 0.392, 0.7311, 0.3919, 0.6675, 0.4495, 0.6675, 0.4495, 0.7311, 0.3919, 0.7604, 0.3918, 0.7221, 0.4492, 0.4296, 0.5556, 0.419, 0.5554, 0.4193, 0.6473, 0.419, 0.8632, 0.4297, 0.8631, 0.4298, 0.6472, 0.5719, 0.5395, 0.6214, 0.539, 0.5712, 0.778, 0.5359, 0.7791, 0.7436, 0.8191, 0.7432, 0.7815, 0.4696, 0.7617, 0.4704, 0.7857, 0.5004, 0.5402, 0.5307, 0.5399, 0.5096, 0.7799, 0.4957, 0.7804, 0.7432, 0.7815, 0.743, 0.7538, 0.4691, 0.749, 0.4696, 0.7617, 0.5307, 0.5399, 0.5719, 0.5395, 0.5359, 0.7791, 0.5096, 0.7799, 0.744, 0.8643, 0.7436, 0.8191, 0.4704, 0.7857, 0.4716, 0.818, 0.1811, 0.1243, 0.2086, 0.147, 0.2267, 0.1778, 0.2331, 0.2133, 0.02789, 0.2144, 0.0338, 0.1793, 0.05138, 0.1483, 0.0785, 0.1252, 0.1119, 0.1127, 0.1475, 0.1124, 0.7056, 0.4588, 0.6413, 0.4592, 0.687, 0.4042, 0.7203, 0.4041, 0.02798, 0.2149, 0.2331, 0.2133, 0.2257, 0.1794, 0.2081, 0.1484, 0.181, 0.1253, 0.1476, 0.1128, 0.1119, 0.1125, 0.07836, 0.1244, 0.05087, 0.1471, 0.0328, 0.1779, 0.7445, 0.9171, 0.744, 0.8643, 0.4716, 0.818, 0.4729, 0.8546, 0.5711, 0.778, 0.5357, 0.7791, 0.5095, 0.7799, 0.4955, 0.7804, 0.4297, 0.8631, 0.4696, 0.7616, 0.4704, 0.7855, 0.4716, 0.8178, 0.4729, 0.8546, 0.4716, 0.818, 0.4704, 0.7857, 0.4696, 0.7617, 0.4691, 0.749, 0.419, 0.8632, 0.5096, 0.7799, 0.5359, 0.7791, 0.5712, 0.778, 0.6113, 0.7768, 0.6214, 0.539, 0.6792, 0.5385, 0.6113, 0.7768, 0.5712, 0.778, 0.8343, 0.8332, 0.8342, 0.7907, 0.7432, 0.7815, 0.7436, 0.8191, 0.7905, 0.605, 0.8451, 0.6048, 0.6214, 0.539, 0.5719, 0.5395, 0.744, 0.6053, 0.7905, 0.605, 0.5719, 0.5395, 0.5307, 0.5399, 0.8345, 0.8831, 0.8343, 0.8332, 0.7436, 0.8191, 0.744, 0.8643, 0.7079, 0.6054, 0.744, 0.6053, 0.5307, 0.5399, 0.5004, 0.5402, 0.8342, 0.7907, 0.834, 0.7576, 0.743, 0.7538, 0.7432, 0.7815, 0.8342, 0.7905, 0.7432, 0.7813, 0.743, 0.7536, 0.834, 0.7575, 0.8347, 0.9417, 0.7445, 0.9171, 0.744, 0.8642, 0.8345, 0.8829, 0.8347, 0.9417, 0.8345, 0.8831, 0.744, 0.8643, 0.7445, 0.9171, 0.7904, 0.605, 0.5717, 0.5395, 0.6212, 0.5391, 0.845, 0.6048, 0.8343, 0.833, 0.7436, 0.8189, 0.7432, 0.7813, 0.8342, 0.7905, 0.8345, 0.8829, 0.744, 0.8642, 0.7436, 0.8189, 0.8343, 0.833, 0.7439, 0.6053, 0.5306, 0.5399, 0.5717, 0.5395, 0.7904, 0.605, 0.7077, 0.6054, 0.5003, 0.5402, 0.5306, 0.5399, 0.7439, 0.6053, 0.845, 0.6048, 0.6212, 0.5391, 0.6792, 0.5385, 0.9093, 0.6044, 0.8451, 0.6048, 0.9093, 0.6044, 0.6792, 0.5385, 0.6214, 0.539, 0.7056, 0.4588, 0.7199, 0.4041, 0.6872, 0.4042, 0.6415, 0.4592, 0.7221, 0.4492, 0.7604, 0.3918, 0.7935, 0.3917, 0.7862, 0.4489])
me_cylinder_004.use_remesh_preserve_volume = False
me_cylinder_004.use_remesh_preserve_attributes = False
me_cylinder_004.use_mirror_vertex_groups = False
me_cylinder_004.update()
me_cylinder_001 = bpy.data.meshes.new('Cylinder.001')
me_cylinder_001.from_pydata([(-0.2788, -0.8655, -0.01899), (-0.4351, -0.4342, -0.0116), (0.4351, -0.4342, -0.0116), (0.2788, -0.8655, -0.01899), (-0.2332, -0.8776, 0.5617), (-0.3639, -0.5109, 0.5678), (0.3639, -0.5109, 0.5678), (0.2332, -0.8776, 0.5617), (-0.2148, -0.7553, -0.7785), (-0.3919, -0.3545, -0.7716), (0.3919, -0.3545, -0.7716), (0.2148, -0.7553, -0.7785), (-0.3, -0.2884, -1.384), (-0.269, -0.5438, 0.7028), (0.3, -0.2884, -1.384), (0.269, -0.5438, 0.7028)], [], [(9, 1, 2, 10), (7, 4, 0, 3), (3, 0, 8, 11), (11, 8, 12, 14), (9, 12, 8), (0, 1, 9, 8), (5, 13, 15, 6), (2, 3, 11, 10), (5, 4, 13), (4, 7, 15, 13), (7, 6, 15), (1, 5, 6, 2), (10, 14, 12, 9), (11, 14, 10), (2, 6, 7, 3), (0, 4, 5, 1)])
me_cylinder_001.polygons.foreach_set('use_smooth', [True] * 16)
me_cylinder_001.use_remesh_preserve_volume = False
me_cylinder_001.use_remesh_preserve_attributes = False
me_cylinder_001.use_mirror_vertex_groups = False
me_cylinder_001.update()

# ---- objects
ob_cylinder_002 = bpy.data.objects.new('Cylinder.002', me_cylinder_003)
ob_cylinder = bpy.data.objects.new('Cylinder', me_cylinder)
ob_cylinder_003 = bpy.data.objects.new('Cylinder.003', me_cylinder_004)
ob_cylinder_001 = bpy.data.objects.new('Cylinder.001', me_cylinder_001)

# ---- transforms, parenting, visibility, modifiers, constraints
ob_cylinder_002.location = (0.0, 0.0, 0.0)
ob_cylinder_002.rotation_euler = (1.571, -3.142, 1.175e-14)
ob_cylinder_002.lineart.crease_threshold = 0.0
ob_cylinder.location = (0.0, 0.0, 0.0)
ob_cylinder.rotation_euler = (1.571, -3.142, 1.175e-14)
ob_cylinder.lineart.crease_threshold = 0.0
ob_cylinder_003.location = (0.0, 0.0, 0.0)
ob_cylinder_003.rotation_euler = (1.571, -3.142, 1.175e-14)
ob_cylinder_003.lineart.crease_threshold = 0.0
ob_cylinder_001.location = (0.0, 0.0, 0.027)
ob_cylinder_001.rotation_euler = (1.571, -3.142, 1.175e-14)
ob_cylinder_001.lineart.crease_threshold = 0.0

# ---- collection membership
col_collection_1.objects.link(ob_cylinder_002)
col_collection_1.objects.link(ob_cylinder)
col_collection_2.objects.link(ob_cylinder_003)
col_collection_2.objects.link(ob_cylinder_001)

# ---- scene / render settings (as saved in the file)
scene.frame_start = 1; scene.frame_end = 250; scene.frame_set(1)
scene.render.engine = 'BLENDER_EEVEE_NEXT'
scene.render.resolution_percentage = 50
scene.render.dither_intensity = 0.0
scene.cycles.use_denoising = False
scene.cycles.samples = 10
scene.cycles.sampling_pattern = 'TABULATED_SOBOL'
scene.cycles.light_sampling_threshold = 0.0
scene.cycles.use_adaptive_sampling = False
scene.cycles.use_light_tree = False
scene.cycles.blur_glossy = 0.0
scene.cycles.pixel_filter_type = 'GAUSSIAN'
scene.cycles.sample_clamp_indirect = 0.0
scene.view_settings.view_transform = 'Standard'
bpy.context.view_layer.update()

# ---- added for rendering (the .blend has no active camera and no usable light): camera, sun
cam_auto = bpy.data.cameras.new('AutoCamera')
cam_auto.lens = 50.0
cam_auto.sensor_width = 36.0
cam_auto.clip_end = 1000.0
ob_auto_camera = bpy.data.objects.new('AutoCamera', cam_auto)
scene.collection.objects.link(ob_auto_camera)
ob_auto_camera.location = (4.30263, -4.11857, 3.58216)
ob_auto_camera.rotation_euler = (1.09748, -7.21219e-08, 0.694738)
scene.camera = ob_auto_camera
light_auto_sun = bpy.data.lights.new('AutoSun', 'SUN')
light_auto_sun.energy = 3.0
light_auto_sun.angle = 0.0523599
ob_auto_sun = bpy.data.objects.new('AutoSun', light_auto_sun)
scene.collection.objects.link(ob_auto_sun)
ob_auto_sun.rotation_euler = (0.872665, 0.174533, 0.523599)
bpy.context.view_layer.update()
